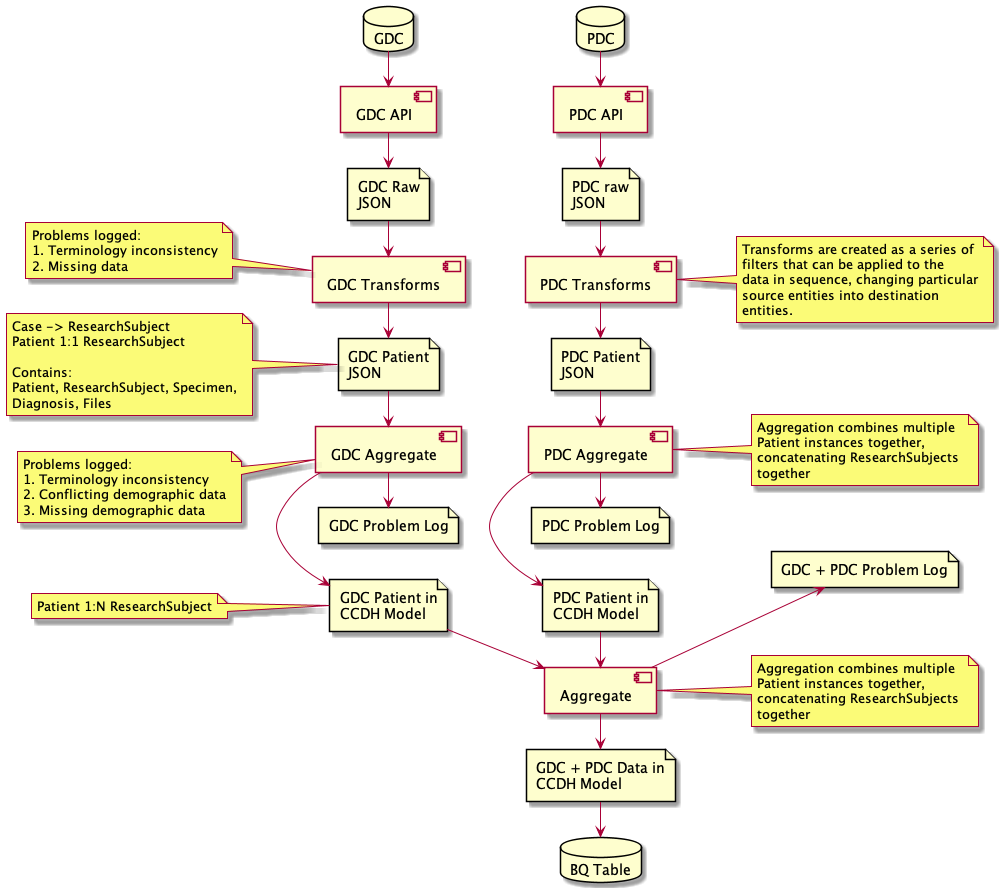

The diagram above was rendered by PlantUML. Its source (embedded in the PNG):
@startuml overallflow

left to right direction

database GDC
component "GDC API" as gdc_api
file "GDC Raw\nJSON" as raw_gdc_json
component "GDC Transforms" as gdc_xform
note left
Problems logged:
1. Terminology inconsistency
2. Missing data
end note
file "GDC Patient\nJSON" as gdc_patient_json
note left
Case -> ResearchSubject
Patient 1:1 ResearchSubject

Contains:
Patient, ResearchSubject, Specimen,
Diagnosis, Files
end note
component "GDC Aggregate" as gdc_aggregate
note left
Problems logged:
1. Terminology inconsistency
2. Conflicting demographic data
3. Missing demographic data
end note
file "GDC Patient in\nCCDH Model" as gdc_cda_model
note left
Patient 1:N ResearchSubject
end note

file "GDC Problem Log" as gdc_problem_log

GDC -> gdc_api 
gdc_api -> raw_gdc_json
raw_gdc_json -> gdc_xform 
gdc_xform -> gdc_patient_json
gdc_patient_json -> gdc_aggregate
gdc_aggregate -> gdc_cda_model

gdc_aggregate -> gdc_problem_log

database PDC
component "PDC API" as pdc_api
file "PDC raw\nJSON" as raw_pdc_json
component "PDC Transforms" as pdc_xform
note right
Transforms are created as a series of
filters that can be applied to the
data in sequence, changing particular
source entities into destination
entities.
end note
file "PDC Patient\nJSON" as pdc_patient_json
component "PDC Aggregate" as pdc_aggregate
note right
Aggregation combines multiple
Patient instances together, 
concatenating ResearchSubjects 
together
end note
file "PDC Patient in\nCCDH Model" as pdc_cda_model

file "PDC Problem Log" as pdc_problem_log

PDC -> pdc_api 
pdc_api -> raw_pdc_json
raw_pdc_json -> pdc_xform 
pdc_xform -> pdc_patient_json
pdc_patient_json -> pdc_aggregate
pdc_aggregate -> pdc_cda_model

pdc_aggregate -> pdc_problem_log

component "Aggregate" as Merge
note right
Aggregation combines multiple
Patient instances together, 
concatenating ResearchSubjects 
together
end note
gdc_cda_model -> Merge
pdc_cda_model -> Merge

file "GDC + PDC Problem Log" as merge_problem_log

Merge -> merge_problem_log

file "GDC + PDC Data in\nCCDH Model" as ccdh_model
Merge -> ccdh_model 

database "BQ Table" as bq
ccdh_model -> bq

' Needed for aligning the diagram
GDC --[hidden]> PDC
gdc_cda_model --[hidden]> pdc_cda_model
gdc_problem_log --[hidden]> pdc_problem_log
pdc_problem_log --[hidden]> merge_problem_log

@enduml